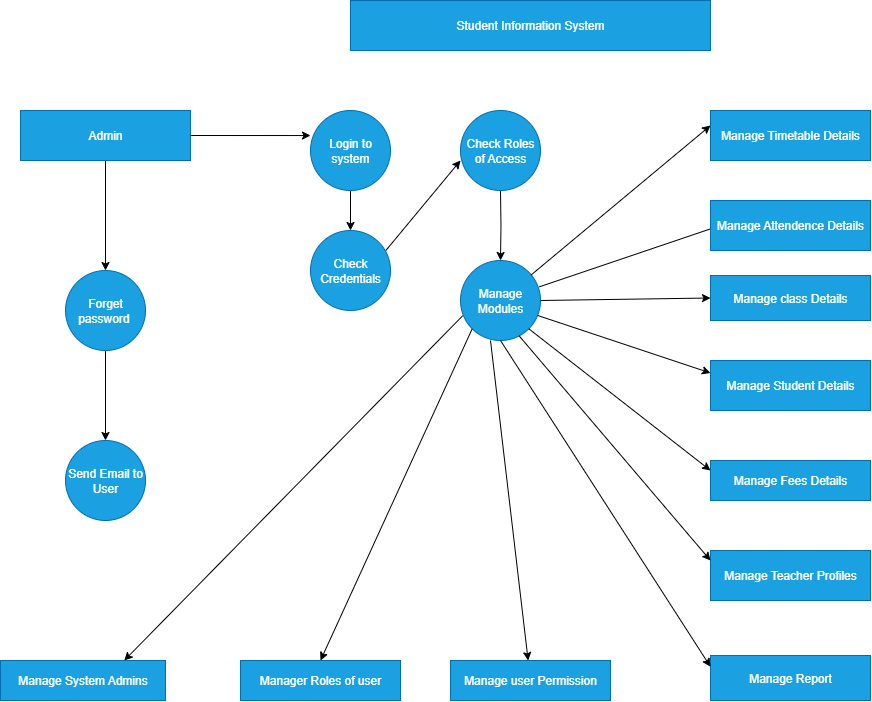

The diagram above was exported from draw.io. Its source (the exported page's mxGraphModel, read from the mxfile embedded in the PNG):
<mxGraphModel dx="683" dy="392" grid="1" gridSize="10" guides="1" tooltips="1" connect="1" arrows="1" fold="1" page="1" pageScale="1" pageWidth="850" pageHeight="1100" math="0" shadow="0">
  <root>
    <mxCell id="0" />
    <mxCell id="1" parent="0" />
    <mxCell id="qfp_I_bSAfkQzvnjmFS5-3" value="Student Information System" style="rounded=0;whiteSpace=wrap;html=1;fillColor=#1ba1e2;strokeColor=#006EAF;fontColor=#ffffff;" parent="1" vertex="1">
      <mxGeometry x="400" width="360" height="50" as="geometry" />
    </mxCell>
    <mxCell id="qfp_I_bSAfkQzvnjmFS5-14" style="edgeStyle=orthogonalEdgeStyle;rounded=0;orthogonalLoop=1;jettySize=auto;html=1;exitX=0.5;exitY=1;exitDx=0;exitDy=0;entryX=0.5;entryY=0;entryDx=0;entryDy=0;" parent="1" source="qfp_I_bSAfkQzvnjmFS5-6" edge="1" target="qfp_I_bSAfkQzvnjmFS5-11">
      <mxGeometry relative="1" as="geometry">
        <mxPoint x="155" y="220" as="targetPoint" />
      </mxGeometry>
    </mxCell>
    <mxCell id="qfp_I_bSAfkQzvnjmFS5-6" value="Admin" style="rounded=0;whiteSpace=wrap;html=1;fillColor=#1ba1e2;fontColor=#ffffff;strokeColor=#006EAF;" parent="1" vertex="1">
      <mxGeometry x="70" y="110" width="170" height="50" as="geometry" />
    </mxCell>
    <mxCell id="qfp_I_bSAfkQzvnjmFS5-16" style="edgeStyle=orthogonalEdgeStyle;rounded=0;orthogonalLoop=1;jettySize=auto;html=1;exitX=0.5;exitY=1;exitDx=0;exitDy=0;entryX=0.5;entryY=0;entryDx=0;entryDy=0;" parent="1" source="qfp_I_bSAfkQzvnjmFS5-9" target="qfp_I_bSAfkQzvnjmFS5-10" edge="1">
      <mxGeometry relative="1" as="geometry" />
    </mxCell>
    <mxCell id="qfp_I_bSAfkQzvnjmFS5-9" value="Login to system" style="ellipse;whiteSpace=wrap;html=1;aspect=fixed;fillColor=#1ba1e2;fontColor=#ffffff;strokeColor=#006EAF;" parent="1" vertex="1">
      <mxGeometry x="360" y="110" width="80" height="80" as="geometry" />
    </mxCell>
    <mxCell id="qfp_I_bSAfkQzvnjmFS5-10" value="Check Credentials" style="ellipse;whiteSpace=wrap;html=1;aspect=fixed;fillColor=#1ba1e2;fontColor=#ffffff;strokeColor=#006EAF;" parent="1" vertex="1">
      <mxGeometry x="360" y="230" width="80" height="80" as="geometry" />
    </mxCell>
    <mxCell id="3k5CyeDtkmqBXQkvqUsq-25" style="edgeStyle=orthogonalEdgeStyle;rounded=0;orthogonalLoop=1;jettySize=auto;html=1;exitX=0.5;exitY=1;exitDx=0;exitDy=0;entryX=0.5;entryY=0;entryDx=0;entryDy=0;" edge="1" parent="1" source="qfp_I_bSAfkQzvnjmFS5-11" target="qfp_I_bSAfkQzvnjmFS5-12">
      <mxGeometry relative="1" as="geometry" />
    </mxCell>
    <mxCell id="qfp_I_bSAfkQzvnjmFS5-11" value="Forget password&amp;nbsp;" style="ellipse;whiteSpace=wrap;html=1;aspect=fixed;fillColor=#1ba1e2;fontColor=#ffffff;strokeColor=#006EAF;" parent="1" vertex="1">
      <mxGeometry x="115" y="270" width="80" height="80" as="geometry" />
    </mxCell>
    <mxCell id="qfp_I_bSAfkQzvnjmFS5-12" value="Send Email to User" style="ellipse;whiteSpace=wrap;html=1;aspect=fixed;fillColor=#1ba1e2;fontColor=#ffffff;strokeColor=#006EAF;" parent="1" vertex="1">
      <mxGeometry x="115" y="440" width="80" height="80" as="geometry" />
    </mxCell>
    <mxCell id="qfp_I_bSAfkQzvnjmFS5-13" style="edgeStyle=orthogonalEdgeStyle;rounded=0;orthogonalLoop=1;jettySize=auto;html=1;exitX=1;exitY=0.5;exitDx=0;exitDy=0;entryX=0;entryY=0.313;entryDx=0;entryDy=0;entryPerimeter=0;" parent="1" source="qfp_I_bSAfkQzvnjmFS5-6" target="qfp_I_bSAfkQzvnjmFS5-9" edge="1">
      <mxGeometry relative="1" as="geometry" />
    </mxCell>
    <mxCell id="qfp_I_bSAfkQzvnjmFS5-19" style="edgeStyle=orthogonalEdgeStyle;rounded=0;orthogonalLoop=1;jettySize=auto;html=1;exitX=0.5;exitY=1;exitDx=0;exitDy=0;entryX=0.5;entryY=0;entryDx=0;entryDy=0;" parent="1" target="qfp_I_bSAfkQzvnjmFS5-18" edge="1">
      <mxGeometry relative="1" as="geometry">
        <mxPoint x="550" y="190" as="sourcePoint" />
      </mxGeometry>
    </mxCell>
    <mxCell id="qfp_I_bSAfkQzvnjmFS5-18" value="Manage Modules" style="ellipse;whiteSpace=wrap;html=1;aspect=fixed;fillColor=#1ba1e2;fontColor=#ffffff;strokeColor=#006EAF;" parent="1" vertex="1">
      <mxGeometry x="510" y="260" width="80" height="80" as="geometry" />
    </mxCell>
    <mxCell id="qfp_I_bSAfkQzvnjmFS5-21" value="" style="endArrow=classic;html=1;rounded=0;exitX=0.942;exitY=0.25;exitDx=0;exitDy=0;exitPerimeter=0;" parent="1" source="qfp_I_bSAfkQzvnjmFS5-10" edge="1">
      <mxGeometry width="50" height="50" relative="1" as="geometry">
        <mxPoint x="420" y="230" as="sourcePoint" />
        <mxPoint x="510" y="160" as="targetPoint" />
        <Array as="points" />
      </mxGeometry>
    </mxCell>
    <mxCell id="qfp_I_bSAfkQzvnjmFS5-26" value="Manage Timetable Details" style="rounded=0;whiteSpace=wrap;html=1;fillColor=#1ba1e2;fontColor=#ffffff;strokeColor=#006EAF;" parent="1" vertex="1">
      <mxGeometry x="760" y="110" width="160" height="50" as="geometry" />
    </mxCell>
    <mxCell id="qfp_I_bSAfkQzvnjmFS5-28" style="edgeStyle=orthogonalEdgeStyle;rounded=0;orthogonalLoop=1;jettySize=auto;html=1;exitX=0.5;exitY=1;exitDx=0;exitDy=0;" parent="1" source="qfp_I_bSAfkQzvnjmFS5-26" target="qfp_I_bSAfkQzvnjmFS5-26" edge="1">
      <mxGeometry relative="1" as="geometry" />
    </mxCell>
    <mxCell id="qfp_I_bSAfkQzvnjmFS5-30" value="Manage Student Details" style="rounded=0;whiteSpace=wrap;html=1;fillColor=#1ba1e2;fontColor=#ffffff;strokeColor=#006EAF;" parent="1" vertex="1">
      <mxGeometry x="760" y="360" width="160" height="50" as="geometry" />
    </mxCell>
    <mxCell id="qfp_I_bSAfkQzvnjmFS5-31" value="Manage Fees Details" style="rounded=0;whiteSpace=wrap;html=1;fillColor=#1ba1e2;fontColor=#ffffff;strokeColor=#006EAF;" parent="1" vertex="1">
      <mxGeometry x="760" y="460" width="160" height="40" as="geometry" />
    </mxCell>
    <mxCell id="qfp_I_bSAfkQzvnjmFS5-32" value="Manage Teacher Profiles" style="rounded=0;whiteSpace=wrap;html=1;fillColor=#1ba1e2;fontColor=#ffffff;strokeColor=#006EAF;" parent="1" vertex="1">
      <mxGeometry x="760" y="550" width="160" height="50" as="geometry" />
    </mxCell>
    <mxCell id="qfp_I_bSAfkQzvnjmFS5-35" value="Manage Report" style="rounded=0;whiteSpace=wrap;html=1;fillColor=#1ba1e2;fontColor=#ffffff;strokeColor=#006EAF;" parent="1" vertex="1">
      <mxGeometry x="760" y="655" width="160" height="45" as="geometry" />
    </mxCell>
    <mxCell id="3k5CyeDtkmqBXQkvqUsq-6" value="Manage System Admins" style="rounded=0;whiteSpace=wrap;html=1;fillColor=#1ba1e2;fontColor=#ffffff;strokeColor=#006EAF;" vertex="1" parent="1">
      <mxGeometry x="50" y="660" width="165" height="40" as="geometry" />
    </mxCell>
    <mxCell id="3k5CyeDtkmqBXQkvqUsq-7" value="Manager Roles of user" style="rounded=0;whiteSpace=wrap;html=1;fillColor=#1ba1e2;fontColor=#ffffff;strokeColor=#006EAF;" vertex="1" parent="1">
      <mxGeometry x="290" y="660" width="160" height="40" as="geometry" />
    </mxCell>
    <mxCell id="3k5CyeDtkmqBXQkvqUsq-9" value="" style="endArrow=classic;html=1;rounded=0;" edge="1" parent="1" source="qfp_I_bSAfkQzvnjmFS5-18">
      <mxGeometry width="50" height="50" relative="1" as="geometry">
        <mxPoint x="710" y="175" as="sourcePoint" />
        <mxPoint x="760" y="125" as="targetPoint" />
      </mxGeometry>
    </mxCell>
    <mxCell id="3k5CyeDtkmqBXQkvqUsq-13" value="" style="endArrow=classic;html=1;rounded=0;exitX=0.986;exitY=0.329;exitDx=0;exitDy=0;exitPerimeter=0;" edge="1" parent="1" source="qfp_I_bSAfkQzvnjmFS5-18">
      <mxGeometry width="50" height="50" relative="1" as="geometry">
        <mxPoint x="610" y="275" as="sourcePoint" />
        <mxPoint x="770" y="225" as="targetPoint" />
        <Array as="points" />
      </mxGeometry>
    </mxCell>
    <mxCell id="3k5CyeDtkmqBXQkvqUsq-14" value="" style="endArrow=classic;html=1;rounded=0;exitX=1;exitY=0.5;exitDx=0;exitDy=0;entryX=0;entryY=0.5;entryDx=0;entryDy=0;" edge="1" parent="1" source="qfp_I_bSAfkQzvnjmFS5-18" target="3k5CyeDtkmqBXQkvqUsq-23">
      <mxGeometry width="50" height="50" relative="1" as="geometry">
        <mxPoint x="700" y="390" as="sourcePoint" />
        <mxPoint x="750" y="340" as="targetPoint" />
        <Array as="points" />
      </mxGeometry>
    </mxCell>
    <mxCell id="3k5CyeDtkmqBXQkvqUsq-15" value="" style="endArrow=classic;html=1;rounded=0;exitX=1;exitY=1;exitDx=0;exitDy=0;entryX=0;entryY=0.25;entryDx=0;entryDy=0;" edge="1" parent="1" source="qfp_I_bSAfkQzvnjmFS5-18" target="qfp_I_bSAfkQzvnjmFS5-31">
      <mxGeometry width="50" height="50" relative="1" as="geometry">
        <mxPoint x="710" y="490" as="sourcePoint" />
        <mxPoint x="760" y="440" as="targetPoint" />
      </mxGeometry>
    </mxCell>
    <mxCell id="3k5CyeDtkmqBXQkvqUsq-16" value="" style="endArrow=classic;html=1;rounded=0;exitX=0.732;exitY=0.941;exitDx=0;exitDy=0;exitPerimeter=0;" edge="1" parent="1" source="qfp_I_bSAfkQzvnjmFS5-18">
      <mxGeometry width="50" height="50" relative="1" as="geometry">
        <mxPoint x="710" y="610" as="sourcePoint" />
        <mxPoint x="760" y="560" as="targetPoint" />
      </mxGeometry>
    </mxCell>
    <mxCell id="3k5CyeDtkmqBXQkvqUsq-17" value="" style="endArrow=classic;html=1;rounded=0;exitX=0.5;exitY=1;exitDx=0;exitDy=0;entryX=0;entryY=0.25;entryDx=0;entryDy=0;" edge="1" parent="1" source="qfp_I_bSAfkQzvnjmFS5-18" target="qfp_I_bSAfkQzvnjmFS5-35">
      <mxGeometry width="50" height="50" relative="1" as="geometry">
        <mxPoint x="700" y="700" as="sourcePoint" />
        <mxPoint x="750" y="650" as="targetPoint" />
      </mxGeometry>
    </mxCell>
    <mxCell id="3k5CyeDtkmqBXQkvqUsq-19" value="" style="endArrow=classic;html=1;rounded=0;entryX=0.5;entryY=0;entryDx=0;entryDy=0;exitX=0;exitY=1;exitDx=0;exitDy=0;" edge="1" parent="1" source="qfp_I_bSAfkQzvnjmFS5-18" target="3k5CyeDtkmqBXQkvqUsq-7">
      <mxGeometry width="50" height="50" relative="1" as="geometry">
        <mxPoint x="460" y="660" as="sourcePoint" />
        <mxPoint x="510" y="610" as="targetPoint" />
      </mxGeometry>
    </mxCell>
    <mxCell id="3k5CyeDtkmqBXQkvqUsq-20" value="" style="endArrow=classic;html=1;rounded=0;entryX=0.75;entryY=0;entryDx=0;entryDy=0;exitX=0.028;exitY=0.69;exitDx=0;exitDy=0;exitPerimeter=0;" edge="1" parent="1" source="qfp_I_bSAfkQzvnjmFS5-18" target="3k5CyeDtkmqBXQkvqUsq-6">
      <mxGeometry width="50" height="50" relative="1" as="geometry">
        <mxPoint x="165" y="650" as="sourcePoint" />
        <mxPoint x="215" y="600" as="targetPoint" />
      </mxGeometry>
    </mxCell>
    <mxCell id="3k5CyeDtkmqBXQkvqUsq-21" value="" style="endArrow=classic;html=1;rounded=0;" edge="1" parent="1" target="3k5CyeDtkmqBXQkvqUsq-4">
      <mxGeometry width="50" height="50" relative="1" as="geometry">
        <mxPoint x="540" y="340" as="sourcePoint" />
        <mxPoint x="563" y="659" as="targetPoint" />
        <Array as="points" />
      </mxGeometry>
    </mxCell>
    <mxCell id="3k5CyeDtkmqBXQkvqUsq-4" value="Manage user Permission" style="rounded=0;whiteSpace=wrap;html=1;fillColor=#1ba1e2;fontColor=#ffffff;strokeColor=#006EAF;" vertex="1" parent="1">
      <mxGeometry x="500" y="660" width="160" height="40" as="geometry" />
    </mxCell>
    <mxCell id="3k5CyeDtkmqBXQkvqUsq-22" value="Manage Attendence Details" style="rounded=0;whiteSpace=wrap;html=1;fillColor=#1ba1e2;fontColor=#ffffff;strokeColor=#006EAF;" vertex="1" parent="1">
      <mxGeometry x="760" y="200" width="160" height="50" as="geometry" />
    </mxCell>
    <mxCell id="3k5CyeDtkmqBXQkvqUsq-23" value="Manage class Details" style="rounded=0;whiteSpace=wrap;html=1;fillColor=#1ba1e2;fontColor=#ffffff;strokeColor=#006EAF;" vertex="1" parent="1">
      <mxGeometry x="760" y="275" width="160" height="45" as="geometry" />
    </mxCell>
    <mxCell id="3k5CyeDtkmqBXQkvqUsq-24" value="" style="endArrow=classic;html=1;rounded=0;entryX=0;entryY=0.25;entryDx=0;entryDy=0;exitX=0.964;exitY=0.687;exitDx=0;exitDy=0;exitPerimeter=0;" edge="1" parent="1" source="qfp_I_bSAfkQzvnjmFS5-18" target="qfp_I_bSAfkQzvnjmFS5-30">
      <mxGeometry width="50" height="50" relative="1" as="geometry">
        <mxPoint x="570" y="490" as="sourcePoint" />
        <mxPoint x="620" y="440" as="targetPoint" />
      </mxGeometry>
    </mxCell>
    <mxCell id="3k5CyeDtkmqBXQkvqUsq-27" value="Check Roles of Access" style="ellipse;whiteSpace=wrap;html=1;aspect=fixed;fillColor=#1ba1e2;fontColor=#ffffff;strokeColor=#006EAF;" vertex="1" parent="1">
      <mxGeometry x="510" y="110" width="80" height="80" as="geometry" />
    </mxCell>
  </root>
</mxGraphModel>